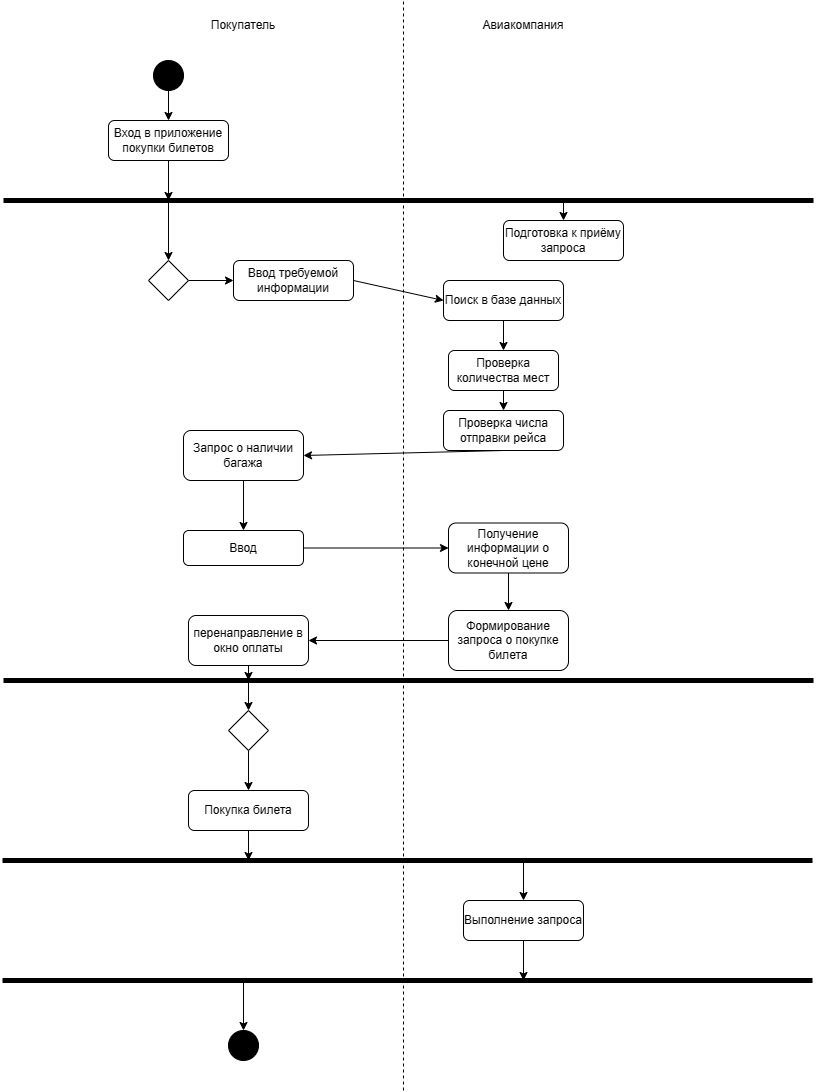

The diagram above was exported from draw.io. Its source (the exported page's mxGraphModel, read from the mxfile embedded in the PNG):
<mxGraphModel dx="1191" dy="659" grid="1" gridSize="10" guides="1" tooltips="1" connect="1" arrows="1" fold="1" page="1" pageScale="1" pageWidth="827" pageHeight="1169" math="0" shadow="0">
  <root>
    <mxCell id="0" />
    <mxCell id="1" parent="0" />
    <mxCell id="ttUpwSbgzFRtIwKifDO9-77" value="" style="ellipse;whiteSpace=wrap;html=1;aspect=fixed;fillColor=#000000;" vertex="1" parent="1">
      <mxGeometry x="160" y="60" width="30" height="30" as="geometry" />
    </mxCell>
    <mxCell id="ttUpwSbgzFRtIwKifDO9-78" value="" style="endArrow=none;dashed=1;html=1;rounded=0;" edge="1" parent="1">
      <mxGeometry width="50" height="50" relative="1" as="geometry">
        <mxPoint x="410" y="1090" as="sourcePoint" />
        <mxPoint x="410" as="targetPoint" />
        <Array as="points" />
      </mxGeometry>
    </mxCell>
    <mxCell id="ttUpwSbgzFRtIwKifDO9-80" value="Покупатель" style="text;html=1;strokeColor=none;fillColor=none;align=center;verticalAlign=middle;whiteSpace=wrap;rounded=0;" vertex="1" parent="1">
      <mxGeometry x="220" y="10" width="60" height="30" as="geometry" />
    </mxCell>
    <mxCell id="ttUpwSbgzFRtIwKifDO9-81" value="Авиакомпания" style="text;html=1;strokeColor=none;fillColor=none;align=center;verticalAlign=middle;whiteSpace=wrap;rounded=0;" vertex="1" parent="1">
      <mxGeometry x="500" y="10" width="60" height="30" as="geometry" />
    </mxCell>
    <mxCell id="ttUpwSbgzFRtIwKifDO9-83" value="Вход в приложение покупки билетов" style="rounded=1;whiteSpace=wrap;html=1;fillColor=#FFFFFF;" vertex="1" parent="1">
      <mxGeometry x="115" y="120" width="120" height="40" as="geometry" />
    </mxCell>
    <mxCell id="ttUpwSbgzFRtIwKifDO9-84" value="" style="endArrow=classic;html=1;rounded=0;exitX=0.5;exitY=1;exitDx=0;exitDy=0;entryX=0.5;entryY=0;entryDx=0;entryDy=0;" edge="1" parent="1" source="ttUpwSbgzFRtIwKifDO9-77" target="ttUpwSbgzFRtIwKifDO9-83">
      <mxGeometry width="50" height="50" relative="1" as="geometry">
        <mxPoint x="410" y="310" as="sourcePoint" />
        <mxPoint x="460" y="260" as="targetPoint" />
      </mxGeometry>
    </mxCell>
    <mxCell id="ttUpwSbgzFRtIwKifDO9-85" value="" style="endArrow=none;html=1;rounded=0;strokeWidth=5;" edge="1" parent="1">
      <mxGeometry width="50" height="50" relative="1" as="geometry">
        <mxPoint x="10" y="200" as="sourcePoint" />
        <mxPoint x="820" y="200" as="targetPoint" />
      </mxGeometry>
    </mxCell>
    <mxCell id="ttUpwSbgzFRtIwKifDO9-86" value="" style="endArrow=classic;html=1;rounded=0;strokeWidth=1;exitX=0.5;exitY=1;exitDx=0;exitDy=0;" edge="1" parent="1" source="ttUpwSbgzFRtIwKifDO9-83">
      <mxGeometry width="50" height="50" relative="1" as="geometry">
        <mxPoint x="160" y="220" as="sourcePoint" />
        <mxPoint x="175" y="200" as="targetPoint" />
      </mxGeometry>
    </mxCell>
    <mxCell id="ttUpwSbgzFRtIwKifDO9-88" value="" style="rhombus;whiteSpace=wrap;html=1;fillColor=#FFFFFF;" vertex="1" parent="1">
      <mxGeometry x="155" y="260" width="40" height="40" as="geometry" />
    </mxCell>
    <mxCell id="ttUpwSbgzFRtIwKifDO9-89" value="Подготовка к приёму запроса" style="rounded=1;whiteSpace=wrap;html=1;fillColor=#FFFFFF;" vertex="1" parent="1">
      <mxGeometry x="510" y="220" width="120" height="40" as="geometry" />
    </mxCell>
    <mxCell id="ttUpwSbgzFRtIwKifDO9-90" value="" style="endArrow=classic;html=1;rounded=0;strokeWidth=1;entryX=0.5;entryY=0;entryDx=0;entryDy=0;" edge="1" parent="1" target="ttUpwSbgzFRtIwKifDO9-88">
      <mxGeometry width="50" height="50" relative="1" as="geometry">
        <mxPoint x="175" y="200" as="sourcePoint" />
        <mxPoint x="170" y="240" as="targetPoint" />
      </mxGeometry>
    </mxCell>
    <mxCell id="ttUpwSbgzFRtIwKifDO9-92" value="" style="endArrow=classic;html=1;rounded=0;strokeWidth=1;entryX=0.5;entryY=0;entryDx=0;entryDy=0;" edge="1" parent="1" target="ttUpwSbgzFRtIwKifDO9-89">
      <mxGeometry width="50" height="50" relative="1" as="geometry">
        <mxPoint x="570" y="200" as="sourcePoint" />
        <mxPoint x="610" y="80" as="targetPoint" />
      </mxGeometry>
    </mxCell>
    <mxCell id="ttUpwSbgzFRtIwKifDO9-93" value="Ввод требуемой информации" style="rounded=1;whiteSpace=wrap;html=1;fillColor=#FFFFFF;" vertex="1" parent="1">
      <mxGeometry x="240" y="260" width="120" height="40" as="geometry" />
    </mxCell>
    <mxCell id="ttUpwSbgzFRtIwKifDO9-94" value="" style="endArrow=classic;html=1;rounded=0;strokeWidth=1;exitX=1;exitY=0.5;exitDx=0;exitDy=0;entryX=0;entryY=0.5;entryDx=0;entryDy=0;" edge="1" parent="1" source="ttUpwSbgzFRtIwKifDO9-88" target="ttUpwSbgzFRtIwKifDO9-93">
      <mxGeometry width="50" height="50" relative="1" as="geometry">
        <mxPoint x="190" y="430" as="sourcePoint" />
        <mxPoint x="240" y="380" as="targetPoint" />
      </mxGeometry>
    </mxCell>
    <mxCell id="ttUpwSbgzFRtIwKifDO9-95" value="" style="endArrow=classic;html=1;rounded=0;strokeWidth=1;exitX=1;exitY=0.5;exitDx=0;exitDy=0;" edge="1" parent="1" source="ttUpwSbgzFRtIwKifDO9-93">
      <mxGeometry width="50" height="50" relative="1" as="geometry">
        <mxPoint x="490" y="410" as="sourcePoint" />
        <mxPoint x="450" y="300" as="targetPoint" />
      </mxGeometry>
    </mxCell>
    <mxCell id="ttUpwSbgzFRtIwKifDO9-96" value="Поиск в базе данных" style="rounded=1;whiteSpace=wrap;html=1;fillColor=#FFFFFF;" vertex="1" parent="1">
      <mxGeometry x="450" y="280" width="120" height="40" as="geometry" />
    </mxCell>
    <mxCell id="ttUpwSbgzFRtIwKifDO9-97" value="" style="endArrow=classic;html=1;rounded=0;strokeWidth=1;exitX=0.5;exitY=1;exitDx=0;exitDy=0;" edge="1" parent="1" source="ttUpwSbgzFRtIwKifDO9-96">
      <mxGeometry width="50" height="50" relative="1" as="geometry">
        <mxPoint x="500" y="420" as="sourcePoint" />
        <mxPoint x="510" y="350" as="targetPoint" />
      </mxGeometry>
    </mxCell>
    <mxCell id="ttUpwSbgzFRtIwKifDO9-98" value="Проверка количества мест" style="rounded=1;whiteSpace=wrap;html=1;fillColor=#FFFFFF;" vertex="1" parent="1">
      <mxGeometry x="455" y="350" width="110" height="40" as="geometry" />
    </mxCell>
    <mxCell id="ttUpwSbgzFRtIwKifDO9-99" value="" style="endArrow=classic;html=1;rounded=0;strokeWidth=1;exitX=0.5;exitY=1;exitDx=0;exitDy=0;" edge="1" parent="1" source="ttUpwSbgzFRtIwKifDO9-98">
      <mxGeometry width="50" height="50" relative="1" as="geometry">
        <mxPoint x="560" y="500" as="sourcePoint" />
        <mxPoint x="510" y="410" as="targetPoint" />
      </mxGeometry>
    </mxCell>
    <mxCell id="ttUpwSbgzFRtIwKifDO9-100" value="Проверка числа отправки рейса" style="rounded=1;whiteSpace=wrap;html=1;fillColor=#FFFFFF;" vertex="1" parent="1">
      <mxGeometry x="450" y="410" width="120" height="40" as="geometry" />
    </mxCell>
    <mxCell id="ttUpwSbgzFRtIwKifDO9-101" value="" style="endArrow=classic;html=1;rounded=0;strokeWidth=1;exitX=0.5;exitY=1;exitDx=0;exitDy=0;entryX=1;entryY=0.5;entryDx=0;entryDy=0;" edge="1" parent="1" source="ttUpwSbgzFRtIwKifDO9-100" target="ttUpwSbgzFRtIwKifDO9-102">
      <mxGeometry width="50" height="50" relative="1" as="geometry">
        <mxPoint x="510" y="530" as="sourcePoint" />
        <mxPoint x="380" y="460" as="targetPoint" />
      </mxGeometry>
    </mxCell>
    <mxCell id="ttUpwSbgzFRtIwKifDO9-102" value="Запрос о наличии багажа" style="rounded=1;whiteSpace=wrap;html=1;fillColor=#FFFFFF;" vertex="1" parent="1">
      <mxGeometry x="190" y="430" width="120" height="50" as="geometry" />
    </mxCell>
    <mxCell id="ttUpwSbgzFRtIwKifDO9-104" value="Ввод" style="rounded=1;whiteSpace=wrap;html=1;fillColor=#FFFFFF;" vertex="1" parent="1">
      <mxGeometry x="190" y="530" width="120" height="35" as="geometry" />
    </mxCell>
    <mxCell id="ttUpwSbgzFRtIwKifDO9-105" value="" style="endArrow=classic;html=1;rounded=0;strokeWidth=1;exitX=1;exitY=0.5;exitDx=0;exitDy=0;entryX=0;entryY=0.5;entryDx=0;entryDy=0;" edge="1" parent="1" source="ttUpwSbgzFRtIwKifDO9-104" target="ttUpwSbgzFRtIwKifDO9-107">
      <mxGeometry width="50" height="50" relative="1" as="geometry">
        <mxPoint x="470" y="560" as="sourcePoint" />
        <mxPoint x="490" y="550" as="targetPoint" />
      </mxGeometry>
    </mxCell>
    <mxCell id="ttUpwSbgzFRtIwKifDO9-106" value="" style="endArrow=classic;html=1;rounded=0;strokeWidth=1;exitX=0.5;exitY=1;exitDx=0;exitDy=0;entryX=0.5;entryY=0;entryDx=0;entryDy=0;" edge="1" parent="1" source="ttUpwSbgzFRtIwKifDO9-102" target="ttUpwSbgzFRtIwKifDO9-104">
      <mxGeometry width="50" height="50" relative="1" as="geometry">
        <mxPoint x="410" y="390" as="sourcePoint" />
        <mxPoint x="460" y="340" as="targetPoint" />
      </mxGeometry>
    </mxCell>
    <mxCell id="ttUpwSbgzFRtIwKifDO9-107" value="Получение информации о конечной цене" style="rounded=1;whiteSpace=wrap;html=1;fillColor=#FFFFFF;" vertex="1" parent="1">
      <mxGeometry x="455" y="522.5" width="120" height="50" as="geometry" />
    </mxCell>
    <mxCell id="ttUpwSbgzFRtIwKifDO9-108" value="Формирование запроса о покупке билета" style="rounded=1;whiteSpace=wrap;html=1;fillColor=#FFFFFF;" vertex="1" parent="1">
      <mxGeometry x="455" y="610" width="120" height="60" as="geometry" />
    </mxCell>
    <mxCell id="ttUpwSbgzFRtIwKifDO9-109" value="" style="endArrow=classic;html=1;rounded=0;strokeWidth=1;exitX=0.5;exitY=1;exitDx=0;exitDy=0;entryX=0.5;entryY=0;entryDx=0;entryDy=0;" edge="1" parent="1" source="ttUpwSbgzFRtIwKifDO9-107" target="ttUpwSbgzFRtIwKifDO9-108">
      <mxGeometry width="50" height="50" relative="1" as="geometry">
        <mxPoint x="490" y="680" as="sourcePoint" />
        <mxPoint x="540" y="630" as="targetPoint" />
      </mxGeometry>
    </mxCell>
    <mxCell id="ttUpwSbgzFRtIwKifDO9-110" value="" style="endArrow=classic;html=1;rounded=0;strokeWidth=1;exitX=0;exitY=0.5;exitDx=0;exitDy=0;entryX=1;entryY=0.5;entryDx=0;entryDy=0;" edge="1" parent="1" source="ttUpwSbgzFRtIwKifDO9-108" target="ttUpwSbgzFRtIwKifDO9-111">
      <mxGeometry width="50" height="50" relative="1" as="geometry">
        <mxPoint x="330" y="680" as="sourcePoint" />
        <mxPoint x="380" y="630" as="targetPoint" />
      </mxGeometry>
    </mxCell>
    <mxCell id="ttUpwSbgzFRtIwKifDO9-111" value="перенаправление в окно оплаты" style="rounded=1;whiteSpace=wrap;html=1;fillColor=#FFFFFF;" vertex="1" parent="1">
      <mxGeometry x="195" y="615" width="120" height="50" as="geometry" />
    </mxCell>
    <mxCell id="ttUpwSbgzFRtIwKifDO9-112" value="" style="endArrow=none;html=1;rounded=0;strokeWidth=5;" edge="1" parent="1">
      <mxGeometry width="50" height="50" relative="1" as="geometry">
        <mxPoint x="10" y="680" as="sourcePoint" />
        <mxPoint x="820" y="680" as="targetPoint" />
      </mxGeometry>
    </mxCell>
    <mxCell id="ttUpwSbgzFRtIwKifDO9-113" value="" style="endArrow=classic;html=1;rounded=0;strokeWidth=1;exitX=0.5;exitY=1;exitDx=0;exitDy=0;" edge="1" parent="1" source="ttUpwSbgzFRtIwKifDO9-111">
      <mxGeometry width="50" height="50" relative="1" as="geometry">
        <mxPoint x="400" y="610" as="sourcePoint" />
        <mxPoint x="255" y="680" as="targetPoint" />
      </mxGeometry>
    </mxCell>
    <mxCell id="ttUpwSbgzFRtIwKifDO9-115" value="" style="rhombus;whiteSpace=wrap;html=1;fillColor=#FFFFFF;" vertex="1" parent="1">
      <mxGeometry x="235" y="710" width="40" height="40" as="geometry" />
    </mxCell>
    <mxCell id="ttUpwSbgzFRtIwKifDO9-116" value="" style="endArrow=classic;html=1;rounded=0;strokeWidth=1;entryX=0.5;entryY=0;entryDx=0;entryDy=0;" edge="1" parent="1" target="ttUpwSbgzFRtIwKifDO9-115">
      <mxGeometry width="50" height="50" relative="1" as="geometry">
        <mxPoint x="255" y="680" as="sourcePoint" />
        <mxPoint x="450" y="560" as="targetPoint" />
      </mxGeometry>
    </mxCell>
    <mxCell id="ttUpwSbgzFRtIwKifDO9-117" value="" style="endArrow=classic;html=1;rounded=0;strokeWidth=1;exitX=0.5;exitY=1;exitDx=0;exitDy=0;" edge="1" parent="1" source="ttUpwSbgzFRtIwKifDO9-115">
      <mxGeometry width="50" height="50" relative="1" as="geometry">
        <mxPoint x="200" y="870" as="sourcePoint" />
        <mxPoint x="255" y="790" as="targetPoint" />
      </mxGeometry>
    </mxCell>
    <mxCell id="ttUpwSbgzFRtIwKifDO9-118" value="Покупка билета" style="rounded=1;whiteSpace=wrap;html=1;fillColor=#FFFFFF;" vertex="1" parent="1">
      <mxGeometry x="195" y="790" width="120" height="40" as="geometry" />
    </mxCell>
    <mxCell id="ttUpwSbgzFRtIwKifDO9-119" value="" style="endArrow=none;html=1;rounded=0;strokeWidth=5;" edge="1" parent="1">
      <mxGeometry width="50" height="50" relative="1" as="geometry">
        <mxPoint x="9" y="860" as="sourcePoint" />
        <mxPoint x="819" y="860" as="targetPoint" />
      </mxGeometry>
    </mxCell>
    <mxCell id="ttUpwSbgzFRtIwKifDO9-120" value="" style="endArrow=classic;html=1;rounded=0;strokeWidth=1;exitX=0.5;exitY=1;exitDx=0;exitDy=0;" edge="1" parent="1" source="ttUpwSbgzFRtIwKifDO9-118">
      <mxGeometry width="50" height="50" relative="1" as="geometry">
        <mxPoint x="400" y="750" as="sourcePoint" />
        <mxPoint x="255" y="860" as="targetPoint" />
      </mxGeometry>
    </mxCell>
    <mxCell id="ttUpwSbgzFRtIwKifDO9-121" value="" style="endArrow=classic;html=1;rounded=0;strokeWidth=1;" edge="1" parent="1">
      <mxGeometry width="50" height="50" relative="1" as="geometry">
        <mxPoint x="530" y="860" as="sourcePoint" />
        <mxPoint x="530" y="900" as="targetPoint" />
      </mxGeometry>
    </mxCell>
    <mxCell id="ttUpwSbgzFRtIwKifDO9-122" value="Выполнение запроса" style="rounded=1;whiteSpace=wrap;html=1;fillColor=#FFFFFF;" vertex="1" parent="1">
      <mxGeometry x="470" y="900" width="120" height="40" as="geometry" />
    </mxCell>
    <mxCell id="ttUpwSbgzFRtIwKifDO9-124" style="edgeStyle=orthogonalEdgeStyle;rounded=0;orthogonalLoop=1;jettySize=auto;html=1;exitX=0.5;exitY=1;exitDx=0;exitDy=0;strokeWidth=1;" edge="1" parent="1" source="ttUpwSbgzFRtIwKifDO9-122" target="ttUpwSbgzFRtIwKifDO9-122">
      <mxGeometry relative="1" as="geometry" />
    </mxCell>
    <mxCell id="ttUpwSbgzFRtIwKifDO9-125" value="" style="endArrow=classic;html=1;rounded=0;strokeWidth=1;exitX=0.5;exitY=1;exitDx=0;exitDy=0;" edge="1" parent="1" source="ttUpwSbgzFRtIwKifDO9-122">
      <mxGeometry width="50" height="50" relative="1" as="geometry">
        <mxPoint x="525" y="1050" as="sourcePoint" />
        <mxPoint x="530" y="980" as="targetPoint" />
      </mxGeometry>
    </mxCell>
    <mxCell id="ttUpwSbgzFRtIwKifDO9-127" value="" style="endArrow=none;html=1;rounded=0;strokeWidth=5;" edge="1" parent="1">
      <mxGeometry width="50" height="50" relative="1" as="geometry">
        <mxPoint x="9" y="980" as="sourcePoint" />
        <mxPoint x="819" y="980" as="targetPoint" />
      </mxGeometry>
    </mxCell>
    <mxCell id="ttUpwSbgzFRtIwKifDO9-128" value="" style="endArrow=classic;html=1;rounded=0;strokeWidth=1;" edge="1" parent="1">
      <mxGeometry width="50" height="50" relative="1" as="geometry">
        <mxPoint x="250" y="980" as="sourcePoint" />
        <mxPoint x="250" y="1030" as="targetPoint" />
      </mxGeometry>
    </mxCell>
    <mxCell id="ttUpwSbgzFRtIwKifDO9-129" value="" style="ellipse;whiteSpace=wrap;html=1;aspect=fixed;fillColor=#000000;" vertex="1" parent="1">
      <mxGeometry x="235" y="1030" width="30" height="30" as="geometry" />
    </mxCell>
  </root>
</mxGraphModel>